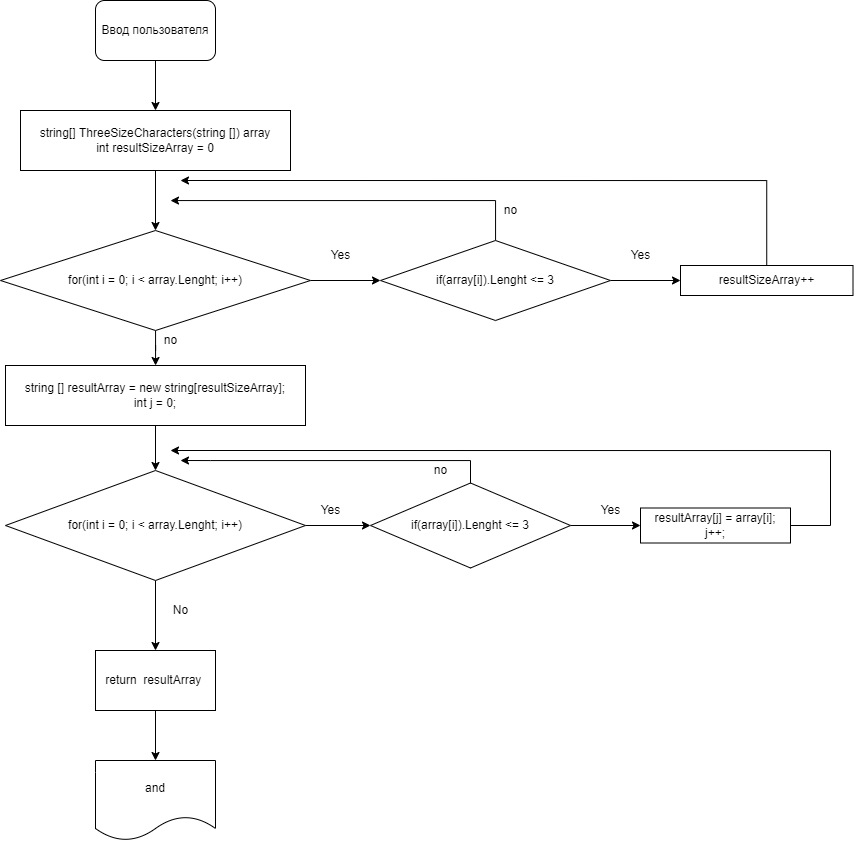

The diagram above was exported from draw.io. Its source (the exported page's mxGraphModel, read from the mxfile embedded in the PNG):
<mxGraphModel dx="1296" dy="685" grid="1" gridSize="10" guides="1" tooltips="1" connect="1" arrows="1" fold="1" page="1" pageScale="1" pageWidth="1100" pageHeight="850" background="none" math="0" shadow="0">
  <root>
    <mxCell id="0" />
    <mxCell id="1" parent="0" />
    <mxCell id="dPrpVMtNSJCyh25L9SdK-2" value="" style="edgeStyle=orthogonalEdgeStyle;rounded=0;orthogonalLoop=1;jettySize=auto;html=1;" edge="1" parent="1" source="4SJj-9VJauDmYIa0RXP_-1" target="dPrpVMtNSJCyh25L9SdK-1">
      <mxGeometry relative="1" as="geometry" />
    </mxCell>
    <mxCell id="4SJj-9VJauDmYIa0RXP_-1" value="&lt;font style=&quot;vertical-align: inherit;&quot;&gt;&lt;font style=&quot;vertical-align: inherit;&quot;&gt;Ввод пользователя&lt;/font&gt;&lt;/font&gt;" style="rounded=1;whiteSpace=wrap;html=1;" parent="1" vertex="1">
      <mxGeometry x="305" width="120" height="60" as="geometry" />
    </mxCell>
    <mxCell id="dPrpVMtNSJCyh25L9SdK-4" value="" style="edgeStyle=orthogonalEdgeStyle;rounded=0;orthogonalLoop=1;jettySize=auto;html=1;" edge="1" parent="1" source="dPrpVMtNSJCyh25L9SdK-1" target="dPrpVMtNSJCyh25L9SdK-3">
      <mxGeometry relative="1" as="geometry" />
    </mxCell>
    <mxCell id="dPrpVMtNSJCyh25L9SdK-1" value="string[] ThreeSizeCharacters(string []) array&lt;br&gt;int resultSizeArray = 0" style="rounded=0;whiteSpace=wrap;html=1;" vertex="1" parent="1">
      <mxGeometry x="230" y="110" width="270" height="60" as="geometry" />
    </mxCell>
    <mxCell id="dPrpVMtNSJCyh25L9SdK-6" value="" style="edgeStyle=orthogonalEdgeStyle;rounded=0;orthogonalLoop=1;jettySize=auto;html=1;" edge="1" parent="1" source="dPrpVMtNSJCyh25L9SdK-3" target="dPrpVMtNSJCyh25L9SdK-5">
      <mxGeometry relative="1" as="geometry" />
    </mxCell>
    <mxCell id="dPrpVMtNSJCyh25L9SdK-44" value="" style="edgeStyle=orthogonalEdgeStyle;rounded=0;orthogonalLoop=1;jettySize=auto;html=1;" edge="1" parent="1" source="dPrpVMtNSJCyh25L9SdK-3" target="dPrpVMtNSJCyh25L9SdK-15">
      <mxGeometry relative="1" as="geometry" />
    </mxCell>
    <mxCell id="dPrpVMtNSJCyh25L9SdK-3" value="for(int i = 0; i &amp;lt; array.Lenght; i++)" style="rhombus;whiteSpace=wrap;html=1;" vertex="1" parent="1">
      <mxGeometry x="210" y="230" width="310" height="100" as="geometry" />
    </mxCell>
    <mxCell id="dPrpVMtNSJCyh25L9SdK-9" value="" style="edgeStyle=orthogonalEdgeStyle;rounded=0;orthogonalLoop=1;jettySize=auto;html=1;" edge="1" parent="1" source="dPrpVMtNSJCyh25L9SdK-5" target="dPrpVMtNSJCyh25L9SdK-8">
      <mxGeometry relative="1" as="geometry" />
    </mxCell>
    <mxCell id="dPrpVMtNSJCyh25L9SdK-41" style="edgeStyle=orthogonalEdgeStyle;rounded=0;orthogonalLoop=1;jettySize=auto;html=1;" edge="1" parent="1" source="dPrpVMtNSJCyh25L9SdK-5">
      <mxGeometry relative="1" as="geometry">
        <mxPoint x="380" y="200" as="targetPoint" />
        <Array as="points">
          <mxPoint x="705" y="200" />
          <mxPoint x="380" y="200" />
        </Array>
      </mxGeometry>
    </mxCell>
    <mxCell id="dPrpVMtNSJCyh25L9SdK-5" value="if(array[i]).Lenght &amp;lt;= 3" style="rhombus;whiteSpace=wrap;html=1;" vertex="1" parent="1">
      <mxGeometry x="590" y="240" width="230" height="80" as="geometry" />
    </mxCell>
    <mxCell id="dPrpVMtNSJCyh25L9SdK-7" value="Yes" style="text;html=1;align=center;verticalAlign=middle;resizable=0;points=[];autosize=1;strokeColor=none;fillColor=none;" vertex="1" parent="1">
      <mxGeometry x="530" y="240" width="40" height="30" as="geometry" />
    </mxCell>
    <mxCell id="dPrpVMtNSJCyh25L9SdK-43" style="edgeStyle=orthogonalEdgeStyle;rounded=0;orthogonalLoop=1;jettySize=auto;html=1;" edge="1" parent="1" source="dPrpVMtNSJCyh25L9SdK-8">
      <mxGeometry relative="1" as="geometry">
        <mxPoint x="390" y="180" as="targetPoint" />
        <Array as="points">
          <mxPoint x="976" y="180" />
        </Array>
      </mxGeometry>
    </mxCell>
    <mxCell id="dPrpVMtNSJCyh25L9SdK-8" value="resultSizeArray++" style="rounded=0;whiteSpace=wrap;html=1;" vertex="1" parent="1">
      <mxGeometry x="890" y="265" width="172.5" height="30" as="geometry" />
    </mxCell>
    <mxCell id="dPrpVMtNSJCyh25L9SdK-10" value="Yes" style="text;html=1;align=center;verticalAlign=middle;resizable=0;points=[];autosize=1;strokeColor=none;fillColor=none;" vertex="1" parent="1">
      <mxGeometry x="830" y="240" width="40" height="30" as="geometry" />
    </mxCell>
    <mxCell id="dPrpVMtNSJCyh25L9SdK-29" value="" style="edgeStyle=orthogonalEdgeStyle;rounded=0;orthogonalLoop=1;jettySize=auto;html=1;" edge="1" parent="1" source="dPrpVMtNSJCyh25L9SdK-13" target="dPrpVMtNSJCyh25L9SdK-28">
      <mxGeometry relative="1" as="geometry" />
    </mxCell>
    <mxCell id="dPrpVMtNSJCyh25L9SdK-37" value="" style="edgeStyle=orthogonalEdgeStyle;rounded=0;orthogonalLoop=1;jettySize=auto;html=1;" edge="1" parent="1" source="dPrpVMtNSJCyh25L9SdK-13" target="dPrpVMtNSJCyh25L9SdK-36">
      <mxGeometry relative="1" as="geometry" />
    </mxCell>
    <mxCell id="dPrpVMtNSJCyh25L9SdK-13" value="for(int i = 0; i &amp;lt; array.Lenght; i++)" style="rhombus;whiteSpace=wrap;html=1;" vertex="1" parent="1">
      <mxGeometry x="215" y="470" width="300" height="110" as="geometry" />
    </mxCell>
    <mxCell id="dPrpVMtNSJCyh25L9SdK-18" value="" style="edgeStyle=orthogonalEdgeStyle;rounded=0;orthogonalLoop=1;jettySize=auto;html=1;" edge="1" parent="1" source="dPrpVMtNSJCyh25L9SdK-15" target="dPrpVMtNSJCyh25L9SdK-13">
      <mxGeometry relative="1" as="geometry" />
    </mxCell>
    <mxCell id="dPrpVMtNSJCyh25L9SdK-15" value="string [] resultArray = new string[resultSizeArray];&lt;br&gt;int j = 0;" style="rounded=0;whiteSpace=wrap;html=1;" vertex="1" parent="1">
      <mxGeometry x="215" y="365" width="300" height="60" as="geometry" />
    </mxCell>
    <mxCell id="dPrpVMtNSJCyh25L9SdK-33" style="edgeStyle=orthogonalEdgeStyle;rounded=0;orthogonalLoop=1;jettySize=auto;html=1;" edge="1" parent="1" source="dPrpVMtNSJCyh25L9SdK-19">
      <mxGeometry relative="1" as="geometry">
        <mxPoint x="380" y="450" as="targetPoint" />
        <Array as="points">
          <mxPoint x="1040" y="525" />
          <mxPoint x="1040" y="450" />
        </Array>
      </mxGeometry>
    </mxCell>
    <mxCell id="dPrpVMtNSJCyh25L9SdK-19" value="resultArray[j] = array[i];&lt;br&gt;j++;" style="rounded=0;whiteSpace=wrap;html=1;" vertex="1" parent="1">
      <mxGeometry x="850" y="507.5" width="150" height="35" as="geometry" />
    </mxCell>
    <mxCell id="dPrpVMtNSJCyh25L9SdK-31" value="" style="edgeStyle=orthogonalEdgeStyle;rounded=0;orthogonalLoop=1;jettySize=auto;html=1;" edge="1" parent="1" source="dPrpVMtNSJCyh25L9SdK-28" target="dPrpVMtNSJCyh25L9SdK-19">
      <mxGeometry relative="1" as="geometry" />
    </mxCell>
    <mxCell id="dPrpVMtNSJCyh25L9SdK-46" style="edgeStyle=orthogonalEdgeStyle;rounded=0;orthogonalLoop=1;jettySize=auto;html=1;" edge="1" parent="1" source="dPrpVMtNSJCyh25L9SdK-28">
      <mxGeometry relative="1" as="geometry">
        <mxPoint x="390" y="460" as="targetPoint" />
        <Array as="points">
          <mxPoint x="680" y="460" />
          <mxPoint x="420" y="460" />
        </Array>
      </mxGeometry>
    </mxCell>
    <mxCell id="dPrpVMtNSJCyh25L9SdK-28" value="if(array[i]).Lenght &amp;lt;= 3" style="rhombus;whiteSpace=wrap;html=1;" vertex="1" parent="1">
      <mxGeometry x="580" y="482.5" width="200" height="85" as="geometry" />
    </mxCell>
    <mxCell id="dPrpVMtNSJCyh25L9SdK-30" value="Yes" style="text;html=1;align=center;verticalAlign=middle;resizable=0;points=[];autosize=1;strokeColor=none;fillColor=none;" vertex="1" parent="1">
      <mxGeometry x="520" y="495" width="40" height="30" as="geometry" />
    </mxCell>
    <mxCell id="dPrpVMtNSJCyh25L9SdK-32" value="Yes" style="text;html=1;align=center;verticalAlign=middle;resizable=0;points=[];autosize=1;strokeColor=none;fillColor=none;" vertex="1" parent="1">
      <mxGeometry x="800" y="495" width="40" height="30" as="geometry" />
    </mxCell>
    <mxCell id="dPrpVMtNSJCyh25L9SdK-39" value="" style="edgeStyle=orthogonalEdgeStyle;rounded=0;orthogonalLoop=1;jettySize=auto;html=1;" edge="1" parent="1" source="dPrpVMtNSJCyh25L9SdK-36" target="dPrpVMtNSJCyh25L9SdK-38">
      <mxGeometry relative="1" as="geometry" />
    </mxCell>
    <mxCell id="dPrpVMtNSJCyh25L9SdK-36" value="return&amp;nbsp; resultArray&amp;nbsp;" style="rounded=0;whiteSpace=wrap;html=1;" vertex="1" parent="1">
      <mxGeometry x="305" y="650" width="120" height="60" as="geometry" />
    </mxCell>
    <mxCell id="dPrpVMtNSJCyh25L9SdK-38" value="and" style="shape=document;whiteSpace=wrap;html=1;boundedLbl=1;" vertex="1" parent="1">
      <mxGeometry x="305" y="760" width="120" height="80" as="geometry" />
    </mxCell>
    <mxCell id="dPrpVMtNSJCyh25L9SdK-40" value="No" style="text;html=1;align=center;verticalAlign=middle;resizable=0;points=[];autosize=1;strokeColor=none;fillColor=none;" vertex="1" parent="1">
      <mxGeometry x="370" y="595" width="40" height="30" as="geometry" />
    </mxCell>
    <mxCell id="dPrpVMtNSJCyh25L9SdK-42" value="no" style="text;html=1;align=center;verticalAlign=middle;resizable=0;points=[];autosize=1;strokeColor=none;fillColor=none;" vertex="1" parent="1">
      <mxGeometry x="700" y="195" width="40" height="30" as="geometry" />
    </mxCell>
    <mxCell id="dPrpVMtNSJCyh25L9SdK-45" value="no" style="text;html=1;align=center;verticalAlign=middle;resizable=0;points=[];autosize=1;strokeColor=none;fillColor=none;" vertex="1" parent="1">
      <mxGeometry x="360" y="325" width="40" height="30" as="geometry" />
    </mxCell>
    <mxCell id="dPrpVMtNSJCyh25L9SdK-47" value="no" style="text;html=1;align=center;verticalAlign=middle;resizable=0;points=[];autosize=1;strokeColor=none;fillColor=none;" vertex="1" parent="1">
      <mxGeometry x="630" y="455" width="40" height="30" as="geometry" />
    </mxCell>
  </root>
</mxGraphModel>